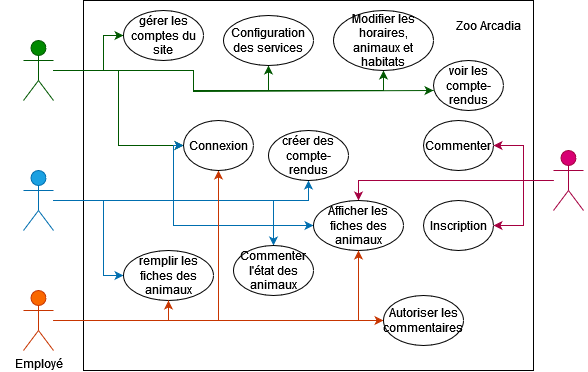

The diagram above was exported from draw.io. Its source (the exported page's mxGraphModel, read from the mxfile embedded in the PNG):
<mxGraphModel dx="794" dy="392" grid="1" gridSize="10" guides="1" tooltips="1" connect="1" arrows="1" fold="1" page="1" pageScale="1" pageWidth="850" pageHeight="1100" math="0" shadow="0" extFonts="Permanent Marker^https://fonts.googleapis.com/css?family=Permanent+Marker">
  <root>
    <mxCell id="0" />
    <mxCell id="1" parent="0" />
    <mxCell id="hVYQf4SrXX4T2gI8fLEp-1" value="" style="rounded=0;whiteSpace=wrap;html=1;" vertex="1" parent="1">
      <mxGeometry x="200" y="170" width="450" height="370" as="geometry" />
    </mxCell>
    <mxCell id="hVYQf4SrXX4T2gI8fLEp-27" style="edgeStyle=orthogonalEdgeStyle;rounded=0;orthogonalLoop=1;jettySize=auto;html=1;fillColor=#008a00;strokeColor=#005700;" edge="1" parent="1" source="hVYQf4SrXX4T2gI8fLEp-2" target="hVYQf4SrXX4T2gI8fLEp-14">
      <mxGeometry relative="1" as="geometry">
        <Array as="points">
          <mxPoint x="220" y="240" />
          <mxPoint x="220" y="205" />
        </Array>
      </mxGeometry>
    </mxCell>
    <mxCell id="hVYQf4SrXX4T2gI8fLEp-28" style="edgeStyle=orthogonalEdgeStyle;rounded=0;orthogonalLoop=1;jettySize=auto;html=1;entryX=0;entryY=0.5;entryDx=0;entryDy=0;fillColor=#008a00;strokeColor=#005700;" edge="1" parent="1" source="hVYQf4SrXX4T2gI8fLEp-2" target="hVYQf4SrXX4T2gI8fLEp-17">
      <mxGeometry relative="1" as="geometry" />
    </mxCell>
    <mxCell id="hVYQf4SrXX4T2gI8fLEp-30" style="edgeStyle=orthogonalEdgeStyle;rounded=0;orthogonalLoop=1;jettySize=auto;html=1;entryX=0.5;entryY=1;entryDx=0;entryDy=0;fillColor=#008a00;strokeColor=#005700;" edge="1" parent="1" source="hVYQf4SrXX4T2gI8fLEp-2" target="hVYQf4SrXX4T2gI8fLEp-29">
      <mxGeometry relative="1" as="geometry">
        <Array as="points">
          <mxPoint x="310" y="240" />
          <mxPoint x="310" y="260" />
          <mxPoint x="385" y="260" />
        </Array>
      </mxGeometry>
    </mxCell>
    <mxCell id="hVYQf4SrXX4T2gI8fLEp-37" style="edgeStyle=orthogonalEdgeStyle;rounded=0;orthogonalLoop=1;jettySize=auto;html=1;entryX=0.5;entryY=1;entryDx=0;entryDy=0;fillColor=#008a00;strokeColor=#005700;" edge="1" parent="1" source="hVYQf4SrXX4T2gI8fLEp-2" target="hVYQf4SrXX4T2gI8fLEp-36">
      <mxGeometry relative="1" as="geometry">
        <Array as="points">
          <mxPoint x="310" y="240" />
          <mxPoint x="310" y="260" />
          <mxPoint x="500" y="260" />
        </Array>
      </mxGeometry>
    </mxCell>
    <mxCell id="hVYQf4SrXX4T2gI8fLEp-2" value="Administrateur" style="shape=umlActor;verticalLabelPosition=bottom;verticalAlign=top;html=1;outlineConnect=0;fillColor=#008a00;strokeColor=#005700;fontColor=#ffffff;" vertex="1" parent="1">
      <mxGeometry x="140" y="210" width="30" height="60" as="geometry" />
    </mxCell>
    <mxCell id="hVYQf4SrXX4T2gI8fLEp-21" style="edgeStyle=orthogonalEdgeStyle;rounded=0;orthogonalLoop=1;jettySize=auto;html=1;entryX=0;entryY=0.5;entryDx=0;entryDy=0;fillColor=#1ba1e2;strokeColor=#006EAF;" edge="1" parent="1" source="hVYQf4SrXX4T2gI8fLEp-3" target="hVYQf4SrXX4T2gI8fLEp-17">
      <mxGeometry relative="1" as="geometry">
        <mxPoint x="330" y="320" as="targetPoint" />
        <Array as="points">
          <mxPoint x="290" y="370" />
          <mxPoint x="290" y="315" />
        </Array>
      </mxGeometry>
    </mxCell>
    <mxCell id="hVYQf4SrXX4T2gI8fLEp-23" style="edgeStyle=orthogonalEdgeStyle;rounded=0;orthogonalLoop=1;jettySize=auto;html=1;entryX=0;entryY=0.5;entryDx=0;entryDy=0;fillColor=#1ba1e2;strokeColor=#006EAF;" edge="1" parent="1" target="hVYQf4SrXX4T2gI8fLEp-9">
      <mxGeometry relative="1" as="geometry">
        <mxPoint x="170" y="370" as="sourcePoint" />
        <mxPoint x="310" y="390" as="targetPoint" />
        <Array as="points">
          <mxPoint x="290" y="370" />
          <mxPoint x="290" y="395" />
        </Array>
      </mxGeometry>
    </mxCell>
    <mxCell id="hVYQf4SrXX4T2gI8fLEp-24" style="edgeStyle=orthogonalEdgeStyle;rounded=0;orthogonalLoop=1;jettySize=auto;html=1;entryX=0;entryY=0.5;entryDx=0;entryDy=0;fillColor=#1ba1e2;strokeColor=#006EAF;" edge="1" parent="1" source="hVYQf4SrXX4T2gI8fLEp-3" target="hVYQf4SrXX4T2gI8fLEp-12">
      <mxGeometry relative="1" as="geometry">
        <Array as="points">
          <mxPoint x="220" y="370" />
          <mxPoint x="220" y="445" />
        </Array>
      </mxGeometry>
    </mxCell>
    <mxCell id="hVYQf4SrXX4T2gI8fLEp-41" style="edgeStyle=orthogonalEdgeStyle;rounded=0;orthogonalLoop=1;jettySize=auto;html=1;entryX=0.5;entryY=1;entryDx=0;entryDy=0;fillColor=#1ba1e2;strokeColor=#006EAF;" edge="1" parent="1" source="hVYQf4SrXX4T2gI8fLEp-3" target="hVYQf4SrXX4T2gI8fLEp-40">
      <mxGeometry relative="1" as="geometry" />
    </mxCell>
    <mxCell id="hVYQf4SrXX4T2gI8fLEp-45" style="edgeStyle=orthogonalEdgeStyle;rounded=0;orthogonalLoop=1;jettySize=auto;html=1;fillColor=#1ba1e2;strokeColor=#006EAF;" edge="1" parent="1" source="hVYQf4SrXX4T2gI8fLEp-3" target="hVYQf4SrXX4T2gI8fLEp-44">
      <mxGeometry relative="1" as="geometry" />
    </mxCell>
    <mxCell id="hVYQf4SrXX4T2gI8fLEp-3" value="Vétérinaire" style="shape=umlActor;verticalLabelPosition=bottom;verticalAlign=top;html=1;outlineConnect=0;fillColor=#1ba1e2;strokeColor=#006EAF;fontColor=#ffffff;" vertex="1" parent="1">
      <mxGeometry x="140" y="340" width="30" height="60" as="geometry" />
    </mxCell>
    <mxCell id="hVYQf4SrXX4T2gI8fLEp-25" style="edgeStyle=orthogonalEdgeStyle;rounded=0;orthogonalLoop=1;jettySize=auto;html=1;entryX=0.5;entryY=0;entryDx=0;entryDy=0;fillColor=#d80073;strokeColor=#A50040;" edge="1" parent="1" source="hVYQf4SrXX4T2gI8fLEp-4" target="hVYQf4SrXX4T2gI8fLEp-9">
      <mxGeometry relative="1" as="geometry" />
    </mxCell>
    <mxCell id="hVYQf4SrXX4T2gI8fLEp-26" style="edgeStyle=orthogonalEdgeStyle;rounded=0;orthogonalLoop=1;jettySize=auto;html=1;fillColor=#d80073;strokeColor=#A50040;" edge="1" parent="1" source="hVYQf4SrXX4T2gI8fLEp-4" target="hVYQf4SrXX4T2gI8fLEp-6">
      <mxGeometry relative="1" as="geometry" />
    </mxCell>
    <mxCell id="hVYQf4SrXX4T2gI8fLEp-33" style="edgeStyle=orthogonalEdgeStyle;rounded=0;orthogonalLoop=1;jettySize=auto;html=1;entryX=1;entryY=0.5;entryDx=0;entryDy=0;fillColor=#d80073;strokeColor=#A50040;" edge="1" parent="1" source="hVYQf4SrXX4T2gI8fLEp-4" target="hVYQf4SrXX4T2gI8fLEp-31">
      <mxGeometry relative="1" as="geometry" />
    </mxCell>
    <mxCell id="hVYQf4SrXX4T2gI8fLEp-4" value="Visiteur" style="shape=umlActor;verticalLabelPosition=bottom;verticalAlign=top;html=1;outlineConnect=0;fillColor=#d80073;fontColor=#ffffff;strokeColor=#A50040;" vertex="1" parent="1">
      <mxGeometry x="670" y="320" width="30" height="60" as="geometry" />
    </mxCell>
    <mxCell id="hVYQf4SrXX4T2gI8fLEp-5" value="Zoo Arcadia" style="text;html=1;strokeColor=none;fillColor=none;align=center;verticalAlign=middle;whiteSpace=wrap;rounded=0;" vertex="1" parent="1">
      <mxGeometry x="570" y="180" width="70" height="30" as="geometry" />
    </mxCell>
    <mxCell id="hVYQf4SrXX4T2gI8fLEp-6" value="Inscription" style="ellipse;whiteSpace=wrap;html=1;" vertex="1" parent="1">
      <mxGeometry x="540" y="370" width="70" height="50" as="geometry" />
    </mxCell>
    <mxCell id="hVYQf4SrXX4T2gI8fLEp-9" value="Afficher les fiches des animaux" style="ellipse;whiteSpace=wrap;html=1;" vertex="1" parent="1">
      <mxGeometry x="430" y="370" width="90" height="50" as="geometry" />
    </mxCell>
    <mxCell id="hVYQf4SrXX4T2gI8fLEp-12" value="remplir les fiches des animaux" style="ellipse;whiteSpace=wrap;html=1;" vertex="1" parent="1">
      <mxGeometry x="240" y="420" width="90" height="50" as="geometry" />
    </mxCell>
    <mxCell id="hVYQf4SrXX4T2gI8fLEp-14" value="gérer les comptes du site" style="ellipse;whiteSpace=wrap;html=1;" vertex="1" parent="1">
      <mxGeometry x="240" y="180" width="80" height="50" as="geometry" />
    </mxCell>
    <mxCell id="hVYQf4SrXX4T2gI8fLEp-22" style="edgeStyle=orthogonalEdgeStyle;rounded=0;orthogonalLoop=1;jettySize=auto;html=1;fillColor=#fa6800;strokeColor=#C73500;" edge="1" parent="1" source="hVYQf4SrXX4T2gI8fLEp-16" target="hVYQf4SrXX4T2gI8fLEp-17">
      <mxGeometry relative="1" as="geometry" />
    </mxCell>
    <mxCell id="hVYQf4SrXX4T2gI8fLEp-35" style="edgeStyle=orthogonalEdgeStyle;rounded=0;orthogonalLoop=1;jettySize=auto;html=1;entryX=0;entryY=0.5;entryDx=0;entryDy=0;fillColor=#fa6800;strokeColor=#C73500;" edge="1" parent="1" source="hVYQf4SrXX4T2gI8fLEp-16" target="hVYQf4SrXX4T2gI8fLEp-34">
      <mxGeometry relative="1" as="geometry" />
    </mxCell>
    <mxCell id="hVYQf4SrXX4T2gI8fLEp-38" style="edgeStyle=orthogonalEdgeStyle;rounded=0;orthogonalLoop=1;jettySize=auto;html=1;entryX=0.5;entryY=1;entryDx=0;entryDy=0;fillColor=#fa6800;strokeColor=#C73500;" edge="1" parent="1" source="hVYQf4SrXX4T2gI8fLEp-16" target="hVYQf4SrXX4T2gI8fLEp-9">
      <mxGeometry relative="1" as="geometry" />
    </mxCell>
    <mxCell id="hVYQf4SrXX4T2gI8fLEp-39" style="edgeStyle=orthogonalEdgeStyle;rounded=0;orthogonalLoop=1;jettySize=auto;html=1;entryX=0.5;entryY=1;entryDx=0;entryDy=0;fillColor=#fa6800;strokeColor=#C73500;" edge="1" parent="1" source="hVYQf4SrXX4T2gI8fLEp-16" target="hVYQf4SrXX4T2gI8fLEp-12">
      <mxGeometry relative="1" as="geometry" />
    </mxCell>
    <mxCell id="hVYQf4SrXX4T2gI8fLEp-16" value="Employé" style="shape=umlActor;verticalLabelPosition=bottom;verticalAlign=top;html=1;outlineConnect=0;fillColor=#fa6800;fontColor=#000000;strokeColor=#C73500;" vertex="1" parent="1">
      <mxGeometry x="140" y="460" width="30" height="60" as="geometry" />
    </mxCell>
    <mxCell id="hVYQf4SrXX4T2gI8fLEp-17" value="Connexion" style="ellipse;whiteSpace=wrap;html=1;" vertex="1" parent="1">
      <mxGeometry x="300" y="290" width="70" height="50" as="geometry" />
    </mxCell>
    <mxCell id="hVYQf4SrXX4T2gI8fLEp-29" value="Configuration des services" style="ellipse;whiteSpace=wrap;html=1;" vertex="1" parent="1">
      <mxGeometry x="340" y="185" width="90" height="50" as="geometry" />
    </mxCell>
    <mxCell id="hVYQf4SrXX4T2gI8fLEp-31" value="Commenter" style="ellipse;whiteSpace=wrap;html=1;" vertex="1" parent="1">
      <mxGeometry x="540" y="290" width="70" height="50" as="geometry" />
    </mxCell>
    <mxCell id="hVYQf4SrXX4T2gI8fLEp-34" value="Autoriser les commentaires" style="ellipse;whiteSpace=wrap;html=1;" vertex="1" parent="1">
      <mxGeometry x="500" y="465" width="80" height="50" as="geometry" />
    </mxCell>
    <mxCell id="hVYQf4SrXX4T2gI8fLEp-36" value="Modifier les horaires, animaux et habitats" style="ellipse;whiteSpace=wrap;html=1;" vertex="1" parent="1">
      <mxGeometry x="450" y="180" width="100" height="60" as="geometry" />
    </mxCell>
    <mxCell id="hVYQf4SrXX4T2gI8fLEp-40" value="créer des compte-rendus" style="ellipse;whiteSpace=wrap;html=1;" vertex="1" parent="1">
      <mxGeometry x="385" y="300" width="80" height="50" as="geometry" />
    </mxCell>
    <mxCell id="hVYQf4SrXX4T2gI8fLEp-42" value="voir les compte-rendus" style="ellipse;whiteSpace=wrap;html=1;" vertex="1" parent="1">
      <mxGeometry x="550" y="230" width="70" height="50" as="geometry" />
    </mxCell>
    <mxCell id="hVYQf4SrXX4T2gI8fLEp-43" style="edgeStyle=orthogonalEdgeStyle;rounded=0;orthogonalLoop=1;jettySize=auto;html=1;fillColor=#008a00;strokeColor=#005700;" edge="1" parent="1" source="hVYQf4SrXX4T2gI8fLEp-2">
      <mxGeometry relative="1" as="geometry">
        <mxPoint x="550" y="260" as="targetPoint" />
        <Array as="points">
          <mxPoint x="310" y="240" />
          <mxPoint x="310" y="261" />
        </Array>
      </mxGeometry>
    </mxCell>
    <mxCell id="hVYQf4SrXX4T2gI8fLEp-44" value="Commenter l'état des animaux" style="ellipse;whiteSpace=wrap;html=1;" vertex="1" parent="1">
      <mxGeometry x="350" y="415" width="80" height="50" as="geometry" />
    </mxCell>
  </root>
</mxGraphModel>